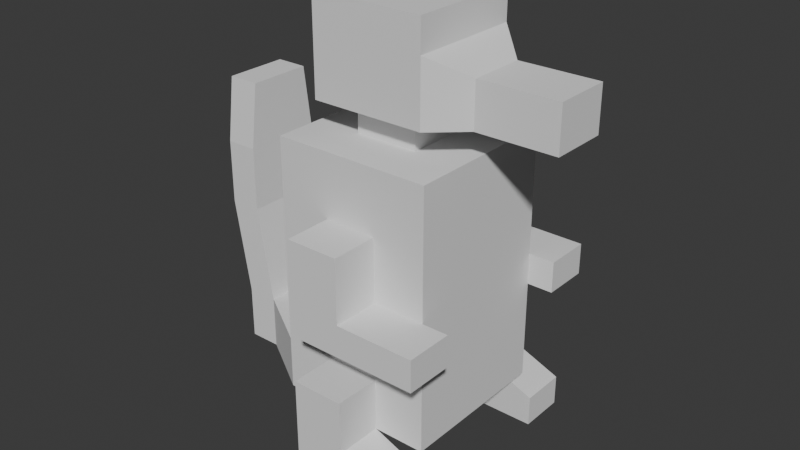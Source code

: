 # Source: dragon.blend  (saved by Blender 5.1.30; exported with 4.5.12 LTS)
import bpy
from mathutils import Matrix  # noqa: F401  (used for matrix-valued properties, if any)

bpy.ops.wm.read_factory_settings(use_empty=True)
scene = bpy.context.scene
scene.name = 'Scene'

# ---- collections
col_collection = bpy.data.collections.new('Collection'); scene.collection.children.link(col_collection)

# ---- world
world_world = bpy.data.worlds.new('World'); scene.world = world_world
world_world.use_nodes = True; world_world.node_tree.nodes.clear()
_N = world_world.node_tree.nodes; _L = world_world.node_tree.links
n0 = _N.new('ShaderNodeOutputWorld'); n0.name = 'World Output'; n0.location = (200, 100)
n1 = _N.new('ShaderNodeBackground'); n1.name = 'Background'; n1.location = (-200, 100)
n1.inputs[0].default_value = (0.05088, 0.05088, 0.05088, 1.0)
_L.new(n1.outputs[0], n0.inputs[0])
n0.is_active_output = True
world_world.color = (0.05088, 0.05088, 0.05088)
world_world.sun_shadow_jitter_overblur = 0.0

# ---- meshes
me_cube = bpy.data.meshes.new('Cube')
me_cube.from_pydata([(-0.25, -0.25, 0.18), (-0.25, -0.25, 0.6), (-0.25, 0.25, 0.18), (-0.25, 0.25, 0.6), (0.25, -0.25, 0.18), (0.25, -0.25, 0.6), (0.25, 0.25, 0.18), (0.25, 0.25, 0.6), (0.08333, 0.25, 0.18), (-0.08333, 0.25, 0.18), (-0.08333, 0.25, 0.6), (0.08333, 0.25, 0.6), (-0.08333, -0.25, 0.18), (0.08333, -0.25, 0.18), (0.08333, -0.25, 0.6), (-0.08333, -0.25, 0.6), (-0.25, -0.25, 0.35), (-0.25, 0.25, 0.35), (0.25, 0.25, 0.35), (0.25, -0.25, 0.35), (0.08333, -0.25, 0.35), (-0.08333, -0.25, 0.35), (-0.08333, 0.25, 0.35), (0.08333, 0.25, 0.35), (-0.08333, -0.4, 0.18), (0.08333, -0.4, 0.18), (0.08333, -0.4, 0.35), (-0.08333, -0.4, 0.35), (0.08333, 0.4, 0.18), (-0.08333, 0.4, 0.18), (-0.08333, 0.4, 0.35), (0.08333, 0.4, 0.35), (0.08333, 0.25, 0.0), (-0.08333, 0.25, 0.0), (-0.08333, -0.25, 0.0), (0.08333, -0.25, 0.0), (-0.08333, -0.4, 0.0), (0.08333, -0.4, 0.0), (0.08333, 0.4, 0.0), (-0.08333, 0.4, 0.0), (0.2833, -0.4, 0.1), (0.2833, -0.25, 0.1), (0.2833, 0.4, 0.1), (0.2833, 0.25, 0.1), (0.2833, -0.4, 0.0), (0.2833, -0.25, 0.0), (0.2833, 0.4, 0.0), (0.2833, 0.25, 0.0), (-0.45, 0.125, 0.18), (-0.45, -0.125, 0.18), (-0.45, 0.125, 0.35), (-0.45, -0.125, 0.35), (-0.55, 0.125, 0.18), (-0.55, -0.125, 0.18), (-0.55, 0.125, 0.35), (-0.55, -0.125, 0.35), (-0.5, -0.125, 0.65), (-0.5, 0.125, 0.65), (-0.6, -0.125, 0.65), (-0.6, 0.125, 0.65), (-0.5, -0.125, 0.85), (-0.5, 0.125, 0.85), (-0.6, -0.125, 0.85), (-0.6, 0.125, 0.85), (-0.5, -0.1, 1.05), (-0.5, 0.1, 1.05), (-0.6, -0.1, 1.05), (-0.6, 0.1, 1.05), (-0.25, -0.25, 0.8), (-0.25, 0.25, 0.8), (0.08333, 0.25, 0.8), (0.25, 0.25, 0.8), (0.25, -0.25, 0.8), (-0.08333, -0.25, 0.8), (-0.08333, 0.25, 0.8), (0.08333, -0.25, 0.8), (0.08333, -0.4, 0.6), (-0.08333, -0.4, 0.6), (-0.08333, -0.4, 0.8), (0.08333, -0.4, 0.8), (-0.08333, 0.4, 0.6), (0.08333, 0.4, 0.6), (-0.08333, 0.4, 0.8), (0.08333, 0.4, 0.8), (-0.25, -0.25, 1.0), (-0.25, 0.25, 1.0), (0.08333, 0.25, 1.0), (0.25, 0.25, 1.0), (0.25, -0.25, 1.0), (-0.08333, -0.25, 1.0), (-0.08333, 0.25, 1.0), (0.08333, -0.25, 1.0), (-0.1, -0.1, 1.0), (-0.1, 0.1, 1.0), (0.03333, 0.1, 1.0), (0.1, 0.1, 1.0), (0.1, -0.1, 1.0), (-0.03333, -0.1, 1.0), (-0.03333, 0.1, 1.0), (0.03333, -0.1, 1.0), (-0.1, -0.1, 1.1), (-0.1, 0.1, 1.1), (0.03333, 0.1, 1.1), (0.1, 0.1, 1.1), (0.1, -0.1, 1.1), (-0.03333, -0.1, 1.1), (-0.03333, 0.1, 1.1), (0.03333, -0.1, 1.1), (0.28, 0.09, 1.24), (0.28, -0.09, 1.1), (0.28, 0.05, 1.24), (0.28, -0.05, 1.1), (0.28, 0.09, 1.1), (0.28, 0.05, 1.1), (0.28, -0.09, 1.24), (0.28, -0.05, 1.24), (0.18, 0.1, 1.1), (0.18, -0.1, 1.1), (0.18, 0.1, 1.3), (0.18, -0.1, 1.3), (-0.03333, -0.18, 1.1), (-0.1, -0.18, 1.1), (0.1, -0.18, 1.1), (0.03333, -0.18, 1.1), (-0.1, -0.18, 1.3), (-0.03333, -0.18, 1.3), (0.1, -0.18, 1.3), (0.03333, -0.18, 1.3), (0.18, -0.18, 1.1), (0.18, -0.18, 1.3), (0.03333, 0.18, 1.1), (0.1, 0.18, 1.1), (-0.1, 0.18, 1.1), (-0.03333, 0.18, 1.1), (-0.1, 0.18, 1.3), (0.03333, 0.18, 1.3), (0.1, 0.18, 1.3), (-0.03333, 0.18, 1.3), (0.18, 0.18, 1.3), (0.18, 0.18, 1.1), (-0.18, -0.1, 1.1), (-0.18, 0.1, 1.1), (-0.18, 0.1, 1.3), (-0.18, -0.1, 1.3), (-0.18, -0.18, 1.1), (-0.18, -0.18, 1.3), (-0.18, 0.18, 1.3), (-0.18, 0.18, 1.1), (-0.08333, 0.25, 0.5), (0.08333, 0.25, 0.5), (0.08333, -0.25, 0.5), (-0.08333, -0.25, 0.5), (0.08333, -0.4, 0.5), (-0.08333, -0.4, 0.5), (-0.08333, 0.4, 0.5), (0.08333, 0.4, 0.5), (0.3333, -0.4, 0.6), (0.3333, -0.25, 0.6), (0.3333, 0.4, 0.6), (0.3333, 0.25, 0.6), (0.3333, -0.4, 0.5), (0.3333, -0.25, 0.5), (0.3333, 0.4, 0.5), (0.3333, 0.25, 0.5), (-0.1, -0.1, 1.4), (-0.1, 0.1, 1.4), (0.03333, 0.1, 1.4), (0.1, 0.1, 1.4), (0.1, -0.1, 1.4), (-0.03333, -0.1, 1.4), (-0.03333, 0.1, 1.4), (0.03333, -0.1, 1.4), (0.18, -0.1, 1.4), (0.18, -0.18, 1.4), (0.03333, 0.18, 1.4), (0.1, 0.18, 1.4), (0.18, 0.1, 1.4), (-0.03333, -0.18, 1.4), (-0.1, -0.18, 1.4), (0.1, -0.18, 1.4), (0.03333, -0.18, 1.4), (-0.1, 0.18, 1.4), (-0.03333, 0.18, 1.4), (0.18, 0.18, 1.4), (-0.18, -0.1, 1.4), (-0.18, 0.1, 1.4), (-0.18, -0.18, 1.4), (-0.18, 0.18, 1.4), (0.53, -0.05, 1.1), (0.53, -0.05, 1.24), (0.53, 0.05, 1.24), (0.53, 0.05, 1.1), (0.53, 0.09, 1.1), (0.53, -0.09, 1.24), (0.53, -0.09, 1.1), (0.53, 0.09, 1.24), (-0.1, -0.18, 1.2), (0.03333, -0.18, 1.2), (-0.03333, -0.18, 1.2), (0.1, -0.18, 1.2), (0.18, -0.18, 1.2), (-0.1, 0.18, 1.2), (-0.03333, 0.18, 1.2), (0.03333, 0.18, 1.2), (0.1, 0.18, 1.2), (0.18, 0.18, 1.2), (-0.18, 0.1, 1.2), (-0.18, -0.1, 1.2), (-0.18, -0.18, 1.2), (-0.18, 0.18, 1.2), (0.28, -0.09, 1.17), (0.28, 0.09, 1.17), (0.53, -0.05, 1.17), (0.53, 0.05, 1.17), (0.53, -0.09, 1.17), (0.53, 0.09, 1.17), (0.405, -0.09, 1.17), (0.53, 0.0, 1.17), (0.53, 0.07, 1.17), (0.53, -0.07, 1.17), (0.23, 0.135, 1.185), (0.23, -0.135, 1.185), (0.405, 0.09, 1.17), (-0.14, 0.18, 1.2), (-0.14, -0.18, 1.2), (-0.18, 0.14, 1.2), (-0.18, -0.14, 1.2), (-0.18, 0.0, 1.2), (0.14, 0.18, 1.2), (-0.06667, 0.18, 1.2), (0.06667, 0.18, 1.2), (0.0, 0.18, 1.2), (0.14, -0.18, 1.2), (0.06667, -0.18, 1.2), (-0.06667, -0.18, 1.2), (0.0, -0.18, 1.2)], [], [(16, 1, 3, 17), (23, 11, 7, 18), (18, 7, 5, 19), (21, 15, 1, 16), (8, 6, 4, 13), (74, 70, 83, 82), (5, 7, 71, 72), (73, 15, 77, 78), (2, 9, 12, 0), (9, 8, 13, 12), (19, 5, 14, 20), (20, 14, 15, 21), (17, 3, 10, 22), (22, 10, 11, 23), (9, 22, 30, 29), (2, 17, 22, 9), (13, 20, 26, 25), (4, 19, 20, 13), (12, 21, 16, 0), (6, 18, 19, 4), (8, 23, 18, 6), (16, 17, 50, 51), (25, 26, 27, 24), (20, 21, 27, 26), (21, 12, 24, 27), (8, 9, 33, 32), (29, 30, 31, 28), (9, 29, 39, 33), (23, 8, 28, 31), (22, 23, 31, 30), (34, 35, 37, 36), (32, 33, 39, 38), (25, 24, 36, 37), (24, 12, 34, 36), (38, 28, 42, 46), (8, 32, 47, 43), (29, 28, 38, 39), (12, 13, 35, 34), (41, 40, 44, 45), (42, 43, 47, 46), (13, 25, 40, 41), (28, 8, 43, 42), (32, 38, 46, 47), (35, 13, 41, 45), (37, 35, 45, 44), (25, 37, 44, 40), (49, 51, 55, 53), (0, 16, 51, 49), (2, 0, 49, 48), (17, 2, 48, 50), (53, 55, 54, 52), (48, 49, 53, 52), (50, 54, 59, 57), (50, 48, 52, 54), (59, 58, 62, 63), (54, 55, 58, 59), (51, 50, 57, 56), (55, 51, 56, 58), (62, 60, 64, 66), (58, 56, 60, 62), (56, 57, 61, 60), (57, 59, 63, 61), (64, 65, 67, 66), (60, 61, 65, 64), (61, 63, 67, 65), (63, 62, 66, 67), (68, 73, 89, 84), (70, 74, 90, 86), (73, 75, 91, 89), (3, 1, 68, 69), (1, 15, 73, 68), (14, 5, 72, 75), (7, 11, 70, 71), (10, 3, 69, 74), (77, 76, 79, 78), (75, 73, 78, 79), (14, 75, 79, 76), (77, 15, 151, 153), (81, 80, 82, 83), (10, 74, 82, 80), (76, 152, 160, 156), (70, 11, 81, 83), (88, 87, 95, 96), (90, 85, 93, 98), (91, 88, 96, 99), (71, 70, 86, 87), (75, 72, 88, 91), (74, 69, 85, 90), (72, 71, 87, 88), (69, 68, 84, 85), (95, 94, 102, 103), (92, 97, 105, 100), (94, 98, 106, 102), (85, 84, 92, 93), (89, 91, 99, 97), (86, 90, 98, 94), (84, 89, 97, 92), (87, 86, 94, 95), (138, 136, 175, 183), (129, 119, 172, 173), (143, 145, 186, 184), (99, 96, 104, 107), (98, 93, 101, 106), (96, 95, 103, 104), (93, 92, 100, 101), (97, 99, 107, 105), (119, 118, 176, 172), (145, 124, 178, 186), (142, 143, 184, 185), (125, 127, 180, 177), (106, 101, 132, 133), (117, 116, 113, 111), (138, 118, 110, 108), (105, 107, 123, 120), (128, 117, 111, 109), (127, 126, 179, 180), (126, 129, 173, 179), (104, 103, 116, 117), (198, 235, 197, 127, 125), (196, 234, 198, 125, 124), (197, 233, 199, 126, 127), (199, 122, 128, 200, 232), (104, 117, 128, 122), (146, 142, 185, 187), (107, 104, 122, 123), (124, 125, 177, 178), (135, 137, 182, 174), (100, 105, 120, 121), (203, 231, 202, 137, 135), (204, 230, 203, 135, 136), (202, 229, 201, 134, 137), (204, 136, 138, 205, 228), (118, 138, 183, 176), (103, 102, 130, 131), (101, 100, 140, 141), (116, 103, 131, 139), (102, 106, 133, 130), (134, 146, 187, 181), (206, 227, 207, 143, 142), (207, 140, 144, 208, 226), (206, 142, 146, 209, 225), (196, 124, 145, 208, 224), (132, 101, 141, 147), (201, 132, 147, 209, 223), (100, 121, 144, 140), (137, 134, 181, 182), (151, 150, 152, 153), (149, 148, 154, 155), (76, 77, 153, 152), (81, 11, 159, 158), (10, 80, 154, 148), (15, 14, 150, 151), (11, 10, 148, 149), (80, 81, 155, 154), (158, 159, 163, 162), (157, 156, 160, 161), (11, 149, 163, 159), (14, 76, 156, 157), (152, 150, 161, 160), (150, 14, 157, 161), (155, 81, 158, 162), (149, 155, 162, 163), (170, 166, 174, 182), (169, 164, 178, 177), (178, 164, 184, 186), (170, 165, 164, 169), (167, 166, 171, 168), (166, 170, 169, 171), (168, 171, 180, 179), (167, 168, 172, 176), (166, 167, 175, 174), (164, 165, 185, 184), (171, 169, 177, 180), (172, 168, 179, 173), (167, 176, 183, 175), (165, 170, 182, 181), (165, 181, 187, 185), (136, 135, 174, 175), (211, 108, 195, 215, 222), (110, 115, 189, 190), (113, 112, 192, 191), (200, 128, 109, 210, 221), (116, 139, 112, 113), (205, 138, 108, 211, 220), (119, 129, 114, 115), (118, 119, 115, 110), (212, 189, 193, 214, 219), (213, 191, 192, 215, 218), (212, 217, 213, 190, 189), (210, 109, 194, 214, 216), (115, 114, 193, 189), (111, 113, 191, 188), (108, 110, 190, 195), (109, 111, 188, 194), (114, 210, 216, 214, 193), (188, 191, 213, 217, 212), (190, 213, 218, 215, 195), (188, 212, 219, 214, 194), (139, 205, 220, 211, 112), (129, 200, 221, 210, 114), (112, 211, 222, 215, 192), (134, 201, 223, 209, 146), (121, 196, 224, 208, 144), (141, 206, 225, 209, 147), (143, 207, 226, 208, 145), (141, 140, 207, 227, 206), (131, 204, 228, 205, 139), (133, 132, 201, 229, 202), (131, 130, 203, 230, 204), (130, 133, 202, 231, 203), (126, 199, 232, 200, 129), (123, 122, 199, 233, 197), (121, 120, 198, 234, 196), (120, 123, 197, 235, 198)])
_uv = me_cube.uv_layers.new(name='UVMap')
_uv.uv.foreach_set('vector', [0.3077, 0.2168, 0.3077, 0.4091, 0.6923, 0.4091, 0.6923, 0.2168, 0.5936, 0.2168, 0.5936, 0.4091, 0.7218, 0.4091, 0.7218, 0.2168, 0.6923, 0.2168, 0.6923, 0.4091, 0.3077, 0.4091, 0.3077, 0.2168, 0.4654, 0.2168, 0.4654, 0.4091, 0.3372, 0.4091, 0.3372, 0.2168, 0.5936, 0.6923, 0.7218, 0.6923, 0.7218, 0.3077, 0.5936, 0.3077, 0.4654, 0.6923, 0.5936, 0.6923, 0.5936, 0.8077, 0.4654, 0.8077, 0.3077, 0.4091, 0.6923, 0.4091, 0.6923, 0.563, 0.3077, 0.563, 0.3077, 0.563, 0.3077, 0.4091, 0.1923, 0.4091, 0.1923, 0.563, 0.3372, 0.6923, 0.4654, 0.6923, 0.4654, 0.3077, 0.3372, 0.3077, 0.4654, 0.6923, 0.5936, 0.6923, 0.5936, 0.3077, 0.4654, 0.3077, 0.7218, 0.2168, 0.7218, 0.4091, 0.5936, 0.4091, 0.5936, 0.2168, 0.5936, 0.2168, 0.5936, 0.4091, 0.4654, 0.4091, 0.4654, 0.2168, 0.3372, 0.2168, 0.3372, 0.4091, 0.4654, 0.4091, 0.4654, 0.2168, 0.4654, 0.2168, 0.4654, 0.4091, 0.5936, 0.4091, 0.5936, 0.2168, 0.6923, 0.08604, 0.6923, 0.2168, 0.8077, 0.2168, 0.8077, 0.08604, 0.3372, 0.08604, 0.3372, 0.2168, 0.4654, 0.2168, 0.4654, 0.08604, 0.3077, 0.08604, 0.3077, 0.2168, 0.1923, 0.2168, 0.1923, 0.08604, 0.7218, 0.08604, 0.7218, 0.2168, 0.5936, 0.2168, 0.5936, 0.08604, 0.4654, 0.08604, 0.4654, 0.2168, 0.3372, 0.2168, 0.3372, 0.08604, 0.6923, 0.08604, 0.6923, 0.2168, 0.3077, 0.2168, 0.3077, 0.08604, 0.5936, 0.08604, 0.5936, 0.2168, 0.7218, 0.2168, 0.7218, 0.08604, 0.3372, 0.3077, 0.3372, 0.6923, 0.1834, 0.5962, 0.1834, 0.4038, 0.5936, 0.08604, 0.5936, 0.2168, 0.4654, 0.2168, 0.4654, 0.08604, 0.5936, 0.3077, 0.4654, 0.3077, 0.4654, 0.1923, 0.5936, 0.1923, 0.3077, 0.2168, 0.3077, 0.08604, 0.1923, 0.08604, 0.1923, 0.2168, 0.5936, 0.08604, 0.4654, 0.08604, 0.4654, -0.05242, 0.5936, -0.05242, 0.4654, 0.08604, 0.4654, 0.2168, 0.5936, 0.2168, 0.5936, 0.08604, 0.6923, 0.08604, 0.8077, 0.08604, 0.8077, -0.05242, 0.6923, -0.05242, 0.6923, 0.2168, 0.6923, 0.08604, 0.8077, 0.08604, 0.8077, 0.2168, 0.4654, 0.6923, 0.5936, 0.6923, 0.5936, 0.8077, 0.4654, 0.8077, 0.4654, 0.3077, 0.5936, 0.3077, 0.5936, 0.1923, 0.4654, 0.1923, 0.5936, 0.6923, 0.4654, 0.6923, 0.4654, 0.8077, 0.5936, 0.8077, 0.5936, 0.08604, 0.4654, 0.08604, 0.4654, -0.05242, 0.5936, -0.05242, 0.1923, 0.08604, 0.3077, 0.08604, 0.3077, -0.05242, 0.1923, -0.05242, 0.5936, -0.05242, 0.5936, 0.08604, 0.7475, 0.0245, 0.7475, -0.05242, 0.5936, 0.08604, 0.5936, -0.05242, 0.7475, -0.05242, 0.7475, 0.0245, 0.4654, 0.08604, 0.5936, 0.08604, 0.5936, -0.05242, 0.4654, -0.05242, 0.4654, 0.08604, 0.5936, 0.08604, 0.5936, -0.05242, 0.4654, -0.05242, 0.3077, 0.0245, 0.1923, 0.0245, 0.1923, -0.05242, 0.3077, -0.05242, 0.8077, 0.0245, 0.6923, 0.0245, 0.6923, -0.05242, 0.8077, -0.05242, 0.5936, 0.3077, 0.5936, 0.1923, 0.7475, 0.1923, 0.7475, 0.3077, 0.5936, 0.8077, 0.5936, 0.6923, 0.7475, 0.6923, 0.7475, 0.8077, 0.5936, 0.6923, 0.5936, 0.8077, 0.7475, 0.8077, 0.7475, 0.6923, 0.5936, -0.05242, 0.5936, 0.08604, 0.7475, 0.0245, 0.7475, -0.05242, 0.5936, 0.1923, 0.5936, 0.3077, 0.7475, 0.3077, 0.7475, 0.1923, 0.5936, 0.08604, 0.5936, -0.05242, 0.7475, -0.05242, 0.7475, 0.0245, 0.1834, 0.08604, 0.1834, 0.2168, 0.1064, 0.2168, 0.1064, 0.08604, 0.3372, 0.08604, 0.3372, 0.2168, 0.1834, 0.2168, 0.1834, 0.08604, 0.3372, 0.6923, 0.3372, 0.3077, 0.1834, 0.4038, 0.1834, 0.5962, 0.3372, 0.2168, 0.3372, 0.08604, 0.1834, 0.08604, 0.1834, 0.2168, 0.4038, 0.08604, 0.4038, 0.2168, 0.5962, 0.2168, 0.5962, 0.08604, 0.1834, 0.5962, 0.1834, 0.4038, 0.1064, 0.4038, 0.1064, 0.5962, 0.1834, 0.2168, 0.1064, 0.2168, 0.06798, 0.4476, 0.1449, 0.4476, 0.1834, 0.2168, 0.1834, 0.08604, 0.1064, 0.08604, 0.1064, 0.2168, 0.5962, 0.4476, 0.4038, 0.4476, 0.4038, 0.6014, 0.5962, 0.6014, 0.5962, 0.2168, 0.4038, 0.2168, 0.4038, 0.4476, 0.5962, 0.4476, 0.4038, 0.2168, 0.5962, 0.2168, 0.5962, 0.4476, 0.4038, 0.4476, 0.1064, 0.2168, 0.1834, 0.2168, 0.1449, 0.4476, 0.06798, 0.4476, 0.06798, 0.6014, 0.1449, 0.6014, 0.1449, 0.7553, 0.06798, 0.7553, 0.06798, 0.4476, 0.1449, 0.4476, 0.1449, 0.6014, 0.06798, 0.6014, 0.4038, 0.4476, 0.5962, 0.4476, 0.5962, 0.6014, 0.4038, 0.6014, 0.1449, 0.4476, 0.06798, 0.4476, 0.06798, 0.6014, 0.1449, 0.6014, 0.1449, 0.4231, 0.1449, 0.5769, 0.06798, 0.5769, 0.06798, 0.4231, 0.4038, 0.6014, 0.5962, 0.6014, 0.5769, 0.7553, 0.4231, 0.7553, 0.1449, 0.6014, 0.06798, 0.6014, 0.06798, 0.7553, 0.1449, 0.7553, 0.5962, 0.6014, 0.4038, 0.6014, 0.4231, 0.7553, 0.5769, 0.7553, 0.3372, 0.563, 0.4654, 0.563, 0.4654, 0.7168, 0.3372, 0.7168, 0.5936, 0.563, 0.4654, 0.563, 0.4654, 0.7168, 0.5936, 0.7168, 0.4654, 0.563, 0.5936, 0.563, 0.5936, 0.7168, 0.4654, 0.7168, 0.6923, 0.4091, 0.3077, 0.4091, 0.3077, 0.563, 0.6923, 0.563, 0.3372, 0.4091, 0.4654, 0.4091, 0.4654, 0.563, 0.3372, 0.563, 0.5936, 0.4091, 0.7218, 0.4091, 0.7218, 0.563, 0.5936, 0.563, 0.7218, 0.4091, 0.5936, 0.4091, 0.5936, 0.563, 0.7218, 0.563, 0.4654, 0.4091, 0.3372, 0.4091, 0.3372, 0.563, 0.4654, 0.563, 0.4654, 0.4091, 0.5936, 0.4091, 0.5936, 0.563, 0.4654, 0.563, 0.5936, 0.3077, 0.4654, 0.3077, 0.4654, 0.1923, 0.5936, 0.1923, 0.3077, 0.4091, 0.3077, 0.563, 0.1923, 0.563, 0.1923, 0.4091, 0.1923, 0.4091, 0.3077, 0.4091, 0.3077, 0.3322, 0.1923, 0.3322, 0.5936, 0.4091, 0.4654, 0.4091, 0.4654, 0.563, 0.5936, 0.563, 0.6923, 0.4091, 0.6923, 0.563, 0.8077, 0.563, 0.8077, 0.4091, 0.5936, 0.4091, 0.5936, 0.3322, 0.7859, 0.3322, 0.7859, 0.4091, 0.6923, 0.563, 0.6923, 0.4091, 0.8077, 0.4091, 0.8077, 0.563, 0.7218, 0.3077, 0.7218, 0.6923, 0.6064, 0.5769, 0.6064, 0.4231, 0.4654, 0.6923, 0.3372, 0.6923, 0.4526, 0.5769, 0.5039, 0.5769, 0.5936, 0.3077, 0.7218, 0.3077, 0.6064, 0.4231, 0.5552, 0.4231, 0.7218, 0.563, 0.5936, 0.563, 0.5936, 0.7168, 0.7218, 0.7168, 0.5936, 0.563, 0.7218, 0.563, 0.7218, 0.7168, 0.5936, 0.7168, 0.4654, 0.563, 0.3372, 0.563, 0.3372, 0.7168, 0.4654, 0.7168, 0.3077, 0.563, 0.6923, 0.563, 0.6923, 0.7168, 0.3077, 0.7168, 0.6923, 0.563, 0.3077, 0.563, 0.3077, 0.7168, 0.6923, 0.7168, 0.6064, 0.7168, 0.5552, 0.7168, 0.5552, 0.7937, 0.6064, 0.7937, 0.4526, 0.7168, 0.5039, 0.7168, 0.5039, 0.7937, 0.4526, 0.7937, 0.5552, 0.7168, 0.5039, 0.7168, 0.5039, 0.7937, 0.5552, 0.7937, 0.3372, 0.6923, 0.3372, 0.3077, 0.4526, 0.4231, 0.4526, 0.5769, 0.4654, 0.3077, 0.5936, 0.3077, 0.5552, 0.4231, 0.5039, 0.4231, 0.5936, 0.6923, 0.4654, 0.6923, 0.5039, 0.5769, 0.5552, 0.5769, 0.3372, 0.3077, 0.4654, 0.3077, 0.5039, 0.4231, 0.4526, 0.4231, 0.7218, 0.6923, 0.5936, 0.6923, 0.5552, 0.5769, 0.6064, 0.5769, 0.668, 0.9476, 0.6064, 0.9476, 0.6064, 0.9476, 0.668, 0.9476, 0.3615, 0.9476, 0.4231, 0.9476, 0.4231, 0.9476, 0.3615, 0.9476, 0.4231, 0.9476, 0.3615, 0.9476, 0.3615, 0.9476, 0.4231, 0.9476, 0.5552, 0.7168, 0.6064, 0.7168, 0.6064, 0.7937, 0.5552, 0.7937, 0.5039, 0.7168, 0.4526, 0.7168, 0.4526, 0.7937, 0.5039, 0.7937, 0.4231, 0.7168, 0.5769, 0.7168, 0.5769, 0.7937, 0.4231, 0.7937, 0.5769, 0.7168, 0.4231, 0.7168, 0.4231, 0.7937, 0.5769, 0.7937, 0.5039, 0.7168, 0.5552, 0.7168, 0.5552, 0.7937, 0.5039, 0.7937, 0.4231, 0.9476, 0.5769, 0.9476, 0.5769, 0.9476, 0.4231, 0.9476, 0.3911, 0.9476, 0.4526, 0.9476, 0.4526, 0.9476, 0.3911, 0.9476, 0.5769, 0.9476, 0.4231, 0.9476, 0.4231, 0.9476, 0.5769, 0.9476, 0.5039, 0.9476, 0.5552, 0.9476, 0.5552, 0.9476, 0.5039, 0.9476, 0.5039, 0.5769, 0.4526, 0.5769, 0.4526, 0.6385, 0.5039, 0.6385, 0.668, 0.4231, 0.668, 0.5769, 0.668, 0.5769, 0.668, 0.4231, 0.6385, 0.9476, 0.5769, 0.9476, 0.5769, 0.9476, 0.6385, 0.9476, 0.5039, 0.4231, 0.5552, 0.4231, 0.5552, 0.3615, 0.5039, 0.3615, 0.668, 0.3615, 0.668, 0.4231, 0.668, 0.4231, 0.668, 0.3615, 0.5552, 0.9476, 0.6064, 0.9476, 0.6064, 0.9476, 0.5552, 0.9476, 0.6064, 0.9476, 0.668, 0.9476, 0.668, 0.9476, 0.6064, 0.9476, 0.6064, 0.4231, 0.6064, 0.5769, 0.668, 0.5769, 0.668, 0.4231, 0.5039, 0.8707, 0.5295, 0.8707, 0.5552, 0.8707, 0.5552, 0.9476, 0.5039, 0.9476, 0.4526, 0.8707, 0.4782, 0.8707, 0.5039, 0.8707, 0.5039, 0.9476, 0.4526, 0.9476, 0.5552, 0.8707, 0.5808, 0.8707, 0.6064, 0.8707, 0.6064, 0.9476, 0.5552, 0.9476, 0.6064, 0.8707, 0.6064, 0.7937, 0.668, 0.7937, 0.668, 0.8707, 0.6372, 0.8707, 0.6064, 0.4231, 0.668, 0.4231, 0.668, 0.3615, 0.6064, 0.3615, 0.6385, 0.9476, 0.5769, 0.9476, 0.5769, 0.9476, 0.6385, 0.9476, 0.5552, 0.4231, 0.6064, 0.4231, 0.6064, 0.3615, 0.5552, 0.3615, 0.4526, 0.9476, 0.5039, 0.9476, 0.5039, 0.9476, 0.4526, 0.9476, 0.5552, 0.9476, 0.5039, 0.9476, 0.5039, 0.9476, 0.5552, 0.9476, 0.4526, 0.4231, 0.5039, 0.4231, 0.5039, 0.3615, 0.4526, 0.3615, 0.5552, 0.8707, 0.5295, 0.8707, 0.5039, 0.8707, 0.5039, 0.9476, 0.5552, 0.9476, 0.6064, 0.8707, 0.5808, 0.8707, 0.5552, 0.8707, 0.5552, 0.9476, 0.6064, 0.9476, 0.5039, 0.8707, 0.4782, 0.8707, 0.4526, 0.8707, 0.4526, 0.9476, 0.5039, 0.9476, 0.6064, 0.8707, 0.6064, 0.9476, 0.668, 0.9476, 0.668, 0.8707, 0.6372, 0.8707, 0.5769, 0.9476, 0.6385, 0.9476, 0.6385, 0.9476, 0.5769, 0.9476, 0.6064, 0.5769, 0.5552, 0.5769, 0.5552, 0.6385, 0.6064, 0.6385, 0.4526, 0.5769, 0.4526, 0.4231, 0.3911, 0.4231, 0.3911, 0.5769, 0.668, 0.5769, 0.6064, 0.5769, 0.6064, 0.6385, 0.668, 0.6385, 0.5552, 0.5769, 0.5039, 0.5769, 0.5039, 0.6385, 0.5552, 0.6385, 0.4526, 0.9476, 0.3911, 0.9476, 0.3911, 0.9476, 0.4526, 0.9476, 0.5769, 0.8707, 0.5, 0.8707, 0.4231, 0.8707, 0.4231, 0.9476, 0.5769, 0.9476, 0.4231, 0.8707, 0.4231, 0.7937, 0.3615, 0.7937, 0.3615, 0.8707, 0.3923, 0.8707, 0.5769, 0.8707, 0.5769, 0.9476, 0.6385, 0.9476, 0.6385, 0.8707, 0.6077, 0.8707, 0.4526, 0.8707, 0.4526, 0.9476, 0.3911, 0.9476, 0.3911, 0.8707, 0.4218, 0.8707, 0.4526, 0.6385, 0.4526, 0.5769, 0.3911, 0.5769, 0.3911, 0.6385, 0.4526, 0.8707, 0.4526, 0.7937, 0.3911, 0.7937, 0.3911, 0.8707, 0.4218, 0.8707, 0.4526, 0.4231, 0.4526, 0.3615, 0.3911, 0.3615, 0.3911, 0.4231, 0.5039, 0.9476, 0.4526, 0.9476, 0.4526, 0.9476, 0.5039, 0.9476, 0.4654, 0.3077, 0.5936, 0.3077, 0.5936, 0.1923, 0.4654, 0.1923, 0.5936, 0.6923, 0.4654, 0.6923, 0.4654, 0.8077, 0.5936, 0.8077, 0.5936, 0.4091, 0.4654, 0.4091, 0.4654, 0.3322, 0.5936, 0.3322, 0.5936, 0.8077, 0.5936, 0.6923, 0.7859, 0.6923, 0.7859, 0.8077, 0.6923, 0.4091, 0.8077, 0.4091, 0.8077, 0.3322, 0.6923, 0.3322, 0.4654, 0.4091, 0.5936, 0.4091, 0.5936, 0.3322, 0.4654, 0.3322, 0.5936, 0.4091, 0.4654, 0.4091, 0.4654, 0.3322, 0.5936, 0.3322, 0.4654, 0.4091, 0.5936, 0.4091, 0.5936, 0.3322, 0.4654, 0.3322, 0.8077, 0.4091, 0.6923, 0.4091, 0.6923, 0.3322, 0.8077, 0.3322, 0.3077, 0.4091, 0.1923, 0.4091, 0.1923, 0.3322, 0.3077, 0.3322, 0.5936, 0.4091, 0.5936, 0.3322, 0.7859, 0.3322, 0.7859, 0.4091, 0.5936, 0.3077, 0.5936, 0.1923, 0.7859, 0.1923, 0.7859, 0.3077, 0.5936, 0.1923, 0.5936, 0.3077, 0.7859, 0.3077, 0.7859, 0.1923, 0.5936, 0.3322, 0.5936, 0.4091, 0.7859, 0.4091, 0.7859, 0.3322, 0.5936, 0.3322, 0.5936, 0.4091, 0.7859, 0.4091, 0.7859, 0.3322, 0.5936, 0.6923, 0.5936, 0.8077, 0.7859, 0.8077, 0.7859, 0.6923, 0.5039, 0.5769, 0.5552, 0.5769, 0.5552, 0.6385, 0.5039, 0.6385, 0.5039, 0.4231, 0.4526, 0.4231, 0.4526, 0.3615, 0.5039, 0.3615, 0.4526, 0.3615, 0.4526, 0.4231, 0.3911, 0.4231, 0.3911, 0.3615, 0.5039, 0.5769, 0.4526, 0.5769, 0.4526, 0.4231, 0.5039, 0.4231, 0.6064, 0.5769, 0.5552, 0.5769, 0.5552, 0.4231, 0.6064, 0.4231, 0.5552, 0.5769, 0.5039, 0.5769, 0.5039, 0.4231, 0.5552, 0.4231, 0.6064, 0.4231, 0.5552, 0.4231, 0.5552, 0.3615, 0.6064, 0.3615, 0.6064, 0.5769, 0.6064, 0.4231, 0.668, 0.4231, 0.668, 0.5769, 0.5552, 0.5769, 0.6064, 0.5769, 0.6064, 0.6385, 0.5552, 0.6385, 0.4526, 0.4231, 0.4526, 0.5769, 0.3911, 0.5769, 0.3911, 0.4231, 0.5552, 0.4231, 0.5039, 0.4231, 0.5039, 0.3615, 0.5552, 0.3615, 0.668, 0.4231, 0.6064, 0.4231, 0.6064, 0.3615, 0.668, 0.3615, 0.6064, 0.5769, 0.668, 0.5769, 0.668, 0.6385, 0.6064, 0.6385, 0.4526, 0.5769, 0.5039, 0.5769, 0.5039, 0.6385, 0.4526, 0.6385, 0.4526, 0.5769, 0.4526, 0.6385, 0.3911, 0.6385, 0.3911, 0.5769, 0.6064, 0.9476, 0.5552, 0.9476, 0.5552, 0.9476, 0.6064, 0.9476, 0.668, 0.8707, 0.668, 0.9476, 0.668, 0.9476, 0.668, 0.8707, 0.668, 0.8707, 0.5769, 0.9476, 0.4231, 0.9476, 0.4231, 0.9476, 0.5769, 0.9476, 0.668, 0.5769, 0.668, 0.6385, 0.668, 0.6385, 0.668, 0.5769, 0.668, 0.8707, 0.668, 0.7937, 0.668, 0.7937, 0.668, 0.8707, 0.668, 0.8707, 0.668, 0.5769, 0.668, 0.6385, 0.668, 0.6385, 0.668, 0.5769, 0.668, 0.8707, 0.668, 0.9476, 0.668, 0.9476, 0.668, 0.8707, 0.668, 0.8707, 0.4231, 0.9476, 0.3615, 0.9476, 0.3615, 0.9476, 0.4231, 0.9476, 0.5769, 0.9476, 0.4231, 0.9476, 0.4231, 0.9476, 0.5769, 0.9476, 0.4231, 0.8707, 0.4231, 0.9476, 0.3615, 0.9476, 0.3615, 0.8707, 0.3923, 0.8707, 0.5769, 0.8707, 0.5769, 0.7937, 0.6385, 0.7937, 0.6385, 0.8707, 0.6077, 0.8707, 0.4231, 0.8707, 0.5, 0.8707, 0.5769, 0.8707, 0.5769, 0.9476, 0.4231, 0.9476, 0.668, 0.8707, 0.668, 0.7937, 0.668, 0.7937, 0.668, 0.8707, 0.668, 0.8707, 0.4231, 0.9476, 0.3615, 0.9476, 0.3615, 0.9476, 0.4231, 0.9476, 0.668, 0.4231, 0.668, 0.5769, 0.668, 0.5769, 0.668, 0.4231, 0.6385, 0.9476, 0.5769, 0.9476, 0.5769, 0.9476, 0.6385, 0.9476, 0.668, 0.3615, 0.668, 0.4231, 0.668, 0.4231, 0.668, 0.3615, 0.668, 0.9476, 0.668, 0.8707, 0.668, 0.8707, 0.668, 0.8707, 0.668, 0.9476, 0.4231, 0.7937, 0.5769, 0.7937, 0.5769, 0.8707, 0.5, 0.8707, 0.4231, 0.8707, 0.5769, 0.9476, 0.5769, 0.8707, 0.6077, 0.8707, 0.6385, 0.8707, 0.6385, 0.9476, 0.4231, 0.7937, 0.4231, 0.8707, 0.3923, 0.8707, 0.3615, 0.8707, 0.3615, 0.7937, 0.668, 0.7937, 0.668, 0.8707, 0.668, 0.8707, 0.668, 0.8707, 0.668, 0.7937, 0.668, 0.9476, 0.668, 0.8707, 0.668, 0.8707, 0.668, 0.8707, 0.668, 0.9476, 0.668, 0.7937, 0.668, 0.8707, 0.668, 0.8707, 0.668, 0.8707, 0.668, 0.7937, 0.4526, 0.9476, 0.4526, 0.8707, 0.4218, 0.8707, 0.3911, 0.8707, 0.3911, 0.9476, 0.4526, 0.7937, 0.4526, 0.8707, 0.4218, 0.8707, 0.3911, 0.8707, 0.3911, 0.7937, 0.5769, 0.7937, 0.5769, 0.8707, 0.6077, 0.8707, 0.6385, 0.8707, 0.6385, 0.7937, 0.4231, 0.9476, 0.4231, 0.8707, 0.3923, 0.8707, 0.3615, 0.8707, 0.3615, 0.9476, 0.5769, 0.7937, 0.4231, 0.7937, 0.4231, 0.8707, 0.5, 0.8707, 0.5769, 0.8707, 0.6064, 0.7937, 0.6064, 0.8707, 0.6372, 0.8707, 0.668, 0.8707, 0.668, 0.7937, 0.5039, 0.7937, 0.4526, 0.7937, 0.4526, 0.8707, 0.4782, 0.8707, 0.5039, 0.8707, 0.6064, 0.7937, 0.5552, 0.7937, 0.5552, 0.8707, 0.5808, 0.8707, 0.6064, 0.8707, 0.5552, 0.7937, 0.5039, 0.7937, 0.5039, 0.8707, 0.5295, 0.8707, 0.5552, 0.8707, 0.6064, 0.9476, 0.6064, 0.8707, 0.6372, 0.8707, 0.668, 0.8707, 0.668, 0.9476, 0.5552, 0.7937, 0.6064, 0.7937, 0.6064, 0.8707, 0.5808, 0.8707, 0.5552, 0.8707, 0.4526, 0.7937, 0.5039, 0.7937, 0.5039, 0.8707, 0.4782, 0.8707, 0.4526, 0.8707, 0.5039, 0.7937, 0.5552, 0.7937, 0.5552, 0.8707, 0.5295, 0.8707, 0.5039, 0.8707])
me_cube.update()

# ---- objects
ob_cube = bpy.data.objects.new('Cube', me_cube)

# ---- transforms, parenting, visibility, modifiers, constraints
ob_cube.location = (0.0, 0.0, 0.0)

# ---- collection membership
col_collection.objects.link(ob_cube)

# ---- scene / render settings (as saved in the file)
scene.frame_start = 1; scene.frame_end = 250; scene.frame_set(1)
scene.render.engine = 'BLENDER_EEVEE_NEXT'
scene.render.bake_bias = 0.0
scene.render.bake_samples = 0
scene.cycles.sampling_pattern = 'TABULATED_SOBOL'
scene.eevee.use_volume_custom_range = False
bpy.context.view_layer.update()

# ---- added for rendering (the .blend has no active camera and no usable light): camera, sun
cam_auto = bpy.data.cameras.new('AutoCamera')
cam_auto.lens = 50.0
cam_auto.sensor_width = 36.0
cam_auto.clip_end = 1000.0
ob_auto_camera = bpy.data.objects.new('AutoCamera', cam_auto)
scene.collection.objects.link(ob_auto_camera)
ob_auto_camera.location = (1.78675, -2.1861, 2.1574)
ob_auto_camera.rotation_euler = (1.09748, -7.21219e-08, 0.694738)
scene.camera = ob_auto_camera
light_auto_sun = bpy.data.lights.new('AutoSun', 'SUN')
light_auto_sun.energy = 3.0
light_auto_sun.angle = 0.0523599
ob_auto_sun = bpy.data.objects.new('AutoSun', light_auto_sun)
scene.collection.objects.link(ob_auto_sun)
ob_auto_sun.rotation_euler = (0.872665, 0.174533, 0.523599)
bpy.context.view_layer.update()
